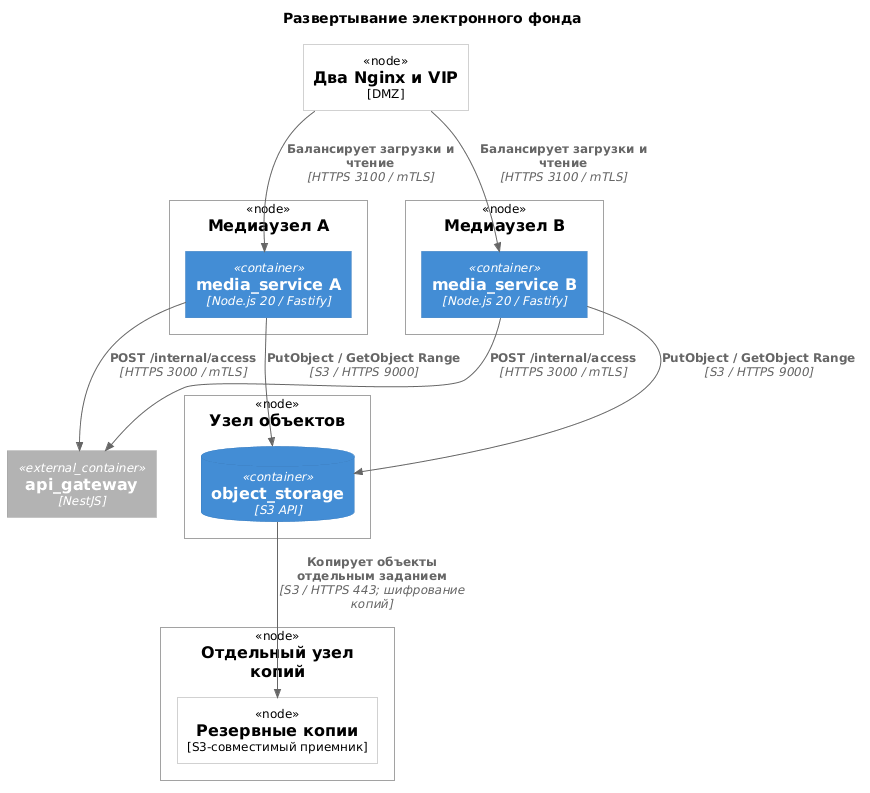

The diagram above was rendered by PlantUML. Its source (embedded in the PNG):
@startuml "zayniev-deployment"
!include <C4/C4_Deployment>

title Развертывание электронного фонда

Node(ingress, "Два Nginx и VIP", "DMZ")
Deployment_Node(media_a, "Медиаузел A") {
  Container(media_service_a, "media_service A", "Node.js 20 / Fastify")
}
Deployment_Node(media_b, "Медиаузел B") {
  Container(media_service_b, "media_service B", "Node.js 20 / Fastify")
}
Deployment_Node(storage_node, "Узел объектов") {
  ContainerDb(object_storage, "object_storage", "S3 API")
}
Deployment_Node(backup_node, "Отдельный узел копий") {
  Node(backup, "Резервные копии", "S3-совместимый приемник")
}
Container_Ext(api_gateway, "api_gateway", "NestJS")
Rel(ingress, media_service_a, "Балансирует загрузки и чтение", "HTTPS 3100 / mTLS")
Rel(ingress, media_service_b, "Балансирует загрузки и чтение", "HTTPS 3100 / mTLS")
Rel(media_service_a, object_storage, "PutObject / GetObject Range", "S3 / HTTPS 9000")
Rel(media_service_b, object_storage, "PutObject / GetObject Range", "S3 / HTTPS 9000")
Rel(media_service_a, api_gateway, "POST /internal/access", "HTTPS 3000 / mTLS")
Rel(media_service_b, api_gateway, "POST /internal/access", "HTTPS 3000 / mTLS")
Rel(object_storage, backup, "Копирует объекты отдельным заданием", "S3 / HTTPS 443; шифрование копий")

@enduml